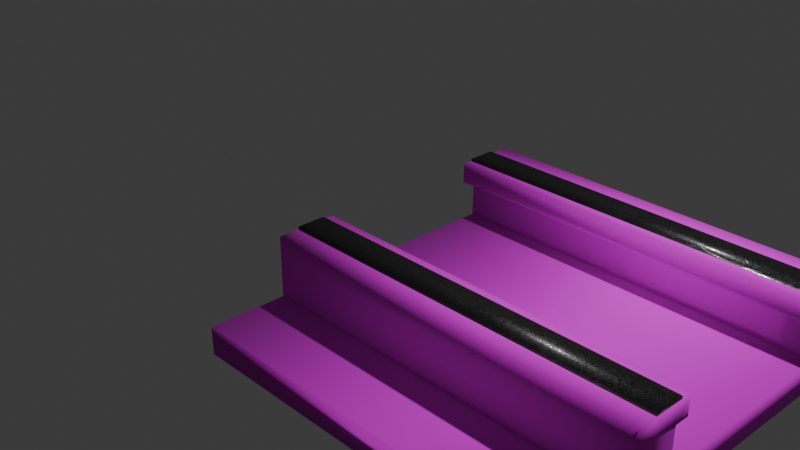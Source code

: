 # Source: track_wooden.blend  (saved by Blender 4.1.24; exported with 4.5.12 LTS)
import bpy
from mathutils import Matrix  # noqa: F401  (used for matrix-valued properties, if any)

bpy.ops.wm.read_factory_settings(use_empty=True)
scene = bpy.context.scene
scene.name = 'Scene'

# ---- collections
col_collection = bpy.data.collections.new('Collection'); scene.collection.children.link(col_collection)

# ---- images (referenced by path relative to the original .blend; pixels are not part of the script)
import os
ASSET_DIR = os.environ.get("B2B_ASSET_DIR", "")  # directory of the original .blend (textures are referenced by path, not embedded)
HERE = os.path.dirname(os.path.abspath(__file__))  # packed textures are extracted next to this script under _unpacked/

def load_image(name, relpath, width, height, colorspace="sRGB"):
    """Load a texture the original file referenced (path relative to the .blend, or extracted next to this script)."""
    p = next((c for c in (os.path.join(HERE, relpath), os.path.join(ASSET_DIR, relpath)) if relpath and os.path.exists(c)), "")
    if p:
        img = bpy.data.images.load(p, check_existing=True)
        img.name = name
    else:  # same state as the original file: an image datablock whose file is absent (Cycles renders it pink)
        img = bpy.data.images.new(name, width, height)
        img.source = "FILE"
        img.filepath = "//" + (relpath or name)
    img.colorspace_settings.name = colorspace
    return img
img_wooden_plank_texture_closeup_of_a_wall_floor_background_9974313 = load_image('wooden-plank-texture-closeup-of-a-wall-floor-background_9974313', 'wooden-plank-texture-closeup-of-a-wall-floor-background_9974313.png', 1024, 1024, 'sRGB')

# ---- materials (node trees are filled in below, after node groups)
mat_material_001 = bpy.data.materials.new('Material.001')
mat_material_001.use_transparent_shadow = False
mat_material_002 = bpy.data.materials.new('Material.002')
mat_material_002.use_transparent_shadow = False

# ---- material node trees
mat_material_001.use_nodes = True; mat_material_001.node_tree.nodes.clear()
_N = mat_material_001.node_tree.nodes; _L = mat_material_001.node_tree.links
n0 = _N.new('ShaderNodeBsdfPrincipled'); n0.name = 'Principled BSDF'; n0.location = (107, 278)
n0.inputs[2].default_value = 1.0
n1 = _N.new('ShaderNodeOutputMaterial'); n1.name = 'Material Output'; n1.location = (401, 277)
n2 = _N.new('ShaderNodeTexImage'); n2.name = 'Image Texture'; n2.location = (-179, 252)
n2.image = img_wooden_plank_texture_closeup_of_a_wall_floor_background_9974313
_L.new(n0.outputs[0], n1.inputs[0])
_L.new(n2.outputs[0], n0.inputs[0])
n1.is_active_output = True
mat_material_002.use_nodes = True; mat_material_002.node_tree.nodes.clear()
_N = mat_material_002.node_tree.nodes; _L = mat_material_002.node_tree.links
n0 = _N.new('ShaderNodeBsdfPrincipled'); n0.name = 'Principled BSDF'; n0.location = (10, 300)
n0.distribution = 'GGX'
n0.subsurface_method = 'BURLEY'
n0.inputs[0].default_value = (0.06301, 0.06301, 0.06301, 1.0)
n0.inputs[1].default_value = 0.8
n0.inputs[3].default_value = 1.45
n0.inputs[13].default_value = 0.8
n0.inputs[27].default_value = (0.0, 0.0, 0.0, 1.0)
n0.inputs[28].default_value = 1.0
n1 = _N.new('ShaderNodeOutputMaterial'); n1.name = 'Material Output'; n1.location = (300, 300)
n2 = _N.new('ShaderNodeBump'); n2.name = 'Bump'; n2.location = (-175, -196)
n2.invert = True
n2.inputs[0].default_value = 0.15
n2.inputs[1].default_value = 1.0
n2.inputs[2].default_value = 1.0
n3 = _N.new('ShaderNodeTexVoronoi'); n3.name = 'Voronoi Texture'; n3.location = (-629, -194)
n3.inputs[2].default_value = 8.0
n4 = _N.new('ShaderNodeValToRGB'); n4.name = 'ColorRamp'; n4.location = (-455, -191)
while len(n4.color_ramp.elements) > 1: n4.color_ramp.elements.remove(n4.color_ramp.elements[-1])
n4.color_ramp.elements[0].position = 0.0; n4.color_ramp.elements[0].color = (0.0, 0.0, 0.0, 1.0)
_e = n4.color_ramp.elements.new(1.0); _e.color = (1.0, 1.0, 1.0, 1.0)
n5 = _N.new('ShaderNodeTexNoise'); n5.name = 'Noise Texture'; n5.location = (-649, 371)
n5.inputs[2].default_value = 15.0
n6 = _N.new('ShaderNodeMix'); n6.name = 'Mix'; n6.location = (-455, 175)
n6.data_type = 'RGBA'
n7 = _N.new('ShaderNodeTexVoronoi'); n7.name = 'Voronoi Texture.001'; n7.location = (-653, 134)
n7.inputs[2].default_value = 350.0
n8 = _N.new('ShaderNodeValToRGB'); n8.name = 'ColorRamp.001'; n8.location = (-285, 178)
while len(n8.color_ramp.elements) > 1: n8.color_ramp.elements.remove(n8.color_ramp.elements[-1])
n8.color_ramp.elements[0].position = 0.2091; n8.color_ramp.elements[0].color = (0.0, 0.0, 0.0, 1.0)
_e = n8.color_ramp.elements.new(1.0); _e.color = (1.0, 1.0, 1.0, 1.0)
_L.new(n0.outputs[0], n1.inputs[0])
_L.new(n3.outputs[1], n4.inputs[0])
_L.new(n4.outputs[0], n2.inputs[3])
_L.new(n2.outputs[0], n0.inputs[5])
_L.new(n5.outputs[1], n6.inputs[6])
_L.new(n7.outputs[1], n6.inputs[7])
_L.new(n6.outputs[2], n8.inputs[0])
_L.new(n8.outputs[0], n0.inputs[2])
n1.is_active_output = True

# ---- world
world_world = bpy.data.worlds.new('World'); scene.world = world_world
world_world.use_nodes = True; world_world.node_tree.nodes.clear()
_N = world_world.node_tree.nodes; _L = world_world.node_tree.links
n0 = _N.new('ShaderNodeOutputWorld'); n0.name = 'World Output'; n0.location = (300, 300)
n1 = _N.new('ShaderNodeBackground'); n1.name = 'Background'; n1.location = (10, 300)
n1.inputs[0].default_value = (0.05088, 0.05088, 0.05088, 1.0)
_L.new(n1.outputs[0], n0.inputs[0])
n0.is_active_output = True
world_world.color = (0.05088, 0.05088, 0.05088)
world_world.use_sun_shadow = False
world_world.sun_shadow_jitter_overblur = 0.0

# ---- cameras
cam_camera = bpy.data.cameras.new('Camera')
cam_camera.clip_end = 100.0
cam_camera.ortho_scale = 7.314

# ---- lights
light_light = bpy.data.lights.new('Light', 'POINT')
light_light.transmission_factor = 0.0
light_light.energy = 1000.0
light_light.shadow_soft_size = 0.1
light_light.shadow_maximum_resolution = 0.006
light_light.use_absolute_resolution = True

# ---- meshes
me_plane = bpy.data.meshes.new('Plane')
me_plane.from_pydata([(-1.0, -1.533, -0.3759), (2.98, -1.533, -0.3759), (-1.0, -1.056, -0.3759), (2.98, -1.056, -0.3759), (-1.0, -1.533, -0.3174), (2.98, -1.533, -0.3174), (-1.0, -1.056, -0.3174), (2.98, -1.056, -0.3174), (-1.0, -1.056, -0.2678), (-1.0, -1.533, -0.2678), (2.98, -1.533, -0.2678), (2.98, -1.056, -0.2678), (-1.0, -1.056, -0.2017), (-1.0, -1.533, -0.2017), (2.98, -1.533, -0.2017), (2.98, -1.056, -0.2017), (-1.0, -1.056, -0.1228), (-1.0, -1.533, -0.1228), (2.98, -1.533, -0.1228), (2.98, -1.056, -0.1228), (-1.0, -1.056, -0.05667), (-1.0, -1.533, -0.05667), (2.98, -1.533, -0.05667), (2.98, -1.056, -0.05667), (-1.0, -1.056, 0.02982), (-1.0, -1.533, 0.02982), (2.98, -1.533, 0.02982), (2.98, -1.056, 0.02982), (-1.0, -0.9034, 0.09102), (-1.0, -1.533, 0.09102), (2.98, -1.533, 0.09102), (2.98, -0.9034, 0.09102), (2.98, -1.056, 0.05193), (2.98, -0.9034, 0.05444), (-1.0, -0.9034, 0.05444), (-1.0, -1.056, 0.05193), (-1.0, -0.9034, 0.2625), (-1.0, -1.533, 0.2625), (2.98, -1.533, 0.2625), (2.98, -0.9034, 0.2625), (-1.0, -1.014, 0.09102), (-1.0, -1.314, 0.09102), (2.98, -1.314, 0.09102), (2.98, -1.014, 0.09102), (-1.0, -1.014, 0.2625), (-1.0, -1.314, 0.2625), (2.98, -1.314, 0.2625), (2.98, -1.014, 0.2625), (-1.0, -1.014, 0.2625), (-1.0, -1.314, 0.2625), (2.98, -1.314, 0.2625), (2.98, -1.014, 0.2625), (-1.0, -1.014, 0.2896), (-1.0, -1.314, 0.2896), (2.98, -1.314, 0.2896), (2.98, -1.014, 0.2896), (-1.0, 1.533, -0.3759), (2.98, 1.533, -0.3759), (-1.0, 1.056, -0.3759), (2.98, 1.056, -0.3759), (-1.0, 1.533, -0.3174), (2.98, 1.533, -0.3174), (-1.0, 1.056, -0.3174), (2.98, 1.056, -0.3174), (-1.0, 1.056, -0.2678), (-1.0, 1.533, -0.2678), (2.98, 1.533, -0.2678), (2.98, 1.056, -0.2678), (-1.0, 1.056, -0.2017), (-1.0, 1.533, -0.2017), (2.98, 1.533, -0.2017), (2.98, 1.056, -0.2017), (-1.0, 1.056, -0.1228), (-1.0, 1.533, -0.1228), (2.98, 1.533, -0.1228), (2.98, 1.056, -0.1228), (-1.0, 1.056, -0.05667), (-1.0, 1.533, -0.05667), (2.98, 1.533, -0.05667), (2.98, 1.056, -0.05667), (-1.0, 1.056, 0.02982), (-1.0, 1.533, 0.02982), (2.98, 1.533, 0.02982), (2.98, 1.056, 0.02982), (-1.0, 0.9034, 0.09102), (-1.0, 1.533, 0.09102), (2.98, 1.533, 0.09102), (2.98, 0.9034, 0.09102), (2.98, 1.056, 0.05193), (2.98, 0.9034, 0.05444), (-1.0, 0.9034, 0.05444), (-1.0, 1.056, 0.05193), (-1.0, 0.9034, 0.2625), (-1.0, 1.533, 0.2625), (2.98, 1.533, 0.2625), (2.98, 0.9034, 0.2625), (-1.0, 1.014, 0.09102), (-1.0, 1.314, 0.09102), (2.98, 1.314, 0.09102), (2.98, 1.014, 0.09102), (-1.0, 1.014, 0.2625), (-1.0, 1.314, 0.2625), (2.98, 1.314, 0.2625), (2.98, 1.014, 0.2625), (-1.0, 1.014, 0.2625), (-1.0, 1.314, 0.2625), (2.98, 1.314, 0.2625), (2.98, 1.014, 0.2625), (-1.0, 1.014, 0.2896), (-1.0, 1.314, 0.2896), (2.98, 1.314, 0.2896), (2.98, 1.014, 0.2896)], [], [(0, 2, 3, 1), (6, 4, 9, 8), (1, 3, 7, 5), (2, 0, 4, 6), (3, 2, 6, 7), (0, 1, 5, 4), (11, 8, 12, 15), (7, 6, 8, 11), (4, 5, 10, 9), (5, 7, 11, 10), (14, 15, 19, 18), (9, 10, 14, 13), (10, 11, 15, 14), (8, 9, 13, 12), (19, 16, 20, 23), (12, 13, 17, 16), (15, 12, 16, 19), (13, 14, 18, 17), (21, 22, 26, 25), (17, 18, 22, 21), (18, 19, 23, 22), (16, 17, 21, 20), (26, 27, 32, 33, 31, 43, 42, 30), (22, 23, 27, 26), (20, 21, 25, 24), (23, 20, 24, 27), (43, 31, 39, 47), (24, 25, 29, 41, 40, 28, 34, 35), (33, 34, 28, 31), (25, 26, 30, 29), (27, 24, 35, 32), (32, 35, 34, 33), (44, 47, 39, 36), (41, 29, 37, 45), (31, 28, 36, 39), (29, 30, 38, 37), (28, 40, 44, 36), (40, 41, 45, 44), (37, 38, 46, 45), (45, 46, 50, 49), (30, 42, 46, 38), (42, 43, 47, 46), (48, 49, 53, 52), (47, 44, 48, 51), (46, 47, 51, 50), (44, 45, 49, 48), (53, 54, 55, 52), (51, 48, 52, 55), (50, 51, 55, 54), (49, 50, 54, 53), (56, 57, 59, 58), (62, 64, 65, 60), (57, 61, 63, 59), (58, 62, 60, 56), (59, 63, 62, 58), (56, 60, 61, 57), (67, 71, 68, 64), (63, 67, 64, 62), (60, 65, 66, 61), (61, 66, 67, 63), (70, 74, 75, 71), (65, 69, 70, 66), (66, 70, 71, 67), (64, 68, 69, 65), (75, 79, 76, 72), (68, 72, 73, 69), (71, 75, 72, 68), (69, 73, 74, 70), (77, 81, 82, 78), (73, 77, 78, 74), (74, 78, 79, 75), (72, 76, 77, 73), (82, 86, 98, 99, 87, 89, 88, 83), (78, 82, 83, 79), (76, 80, 81, 77), (79, 83, 80, 76), (99, 103, 95, 87), (80, 91, 90, 84, 96, 97, 85, 81), (89, 87, 84, 90), (81, 85, 86, 82), (83, 88, 91, 80), (88, 89, 90, 91), (100, 92, 95, 103), (97, 101, 93, 85), (87, 95, 92, 84), (85, 93, 94, 86), (84, 92, 100, 96), (96, 100, 101, 97), (93, 101, 102, 94), (101, 105, 106, 102), (86, 94, 102, 98), (98, 102, 103, 99), (104, 108, 109, 105), (103, 107, 104, 100), (102, 106, 107, 103), (100, 104, 105, 101), (109, 108, 111, 110), (107, 111, 108, 104), (106, 110, 111, 107), (105, 109, 110, 106)])
me_plane.polygons.foreach_set('use_smooth', [True] * 100)
me_plane.polygons.foreach_set('material_index', [0, 0, 0, 0, 0, 0, 0, 0, 0, 0, 0, 0, 0, 0, 0, 0, 0, 0, 0, 0, 0, 0, 0, 0, 0, 0, 0, 0, 0, 0, 0, 0, 0, 0, 0, 0, 0, 0, 0, 1, 0, 0, 1, 0, 0, 0, 1, 1, 1, 1, 0, 0, 0, 0, 0, 0, 0, 0, 0, 0, 0, 0, 0, 0, 0, 0, 0, 0, 0, 0, 0, 0, 0, 0, 0, 0, 0, 0, 0, 0, 0, 0, 0, 0, 0, 0, 0, 0, 0, 1, 0, 0, 1, 0, 0, 0, 1, 1, 1, 1])
_uv = me_plane.uv_layers.new(name='UVMap')
_uv.uv.foreach_set('vector', [0.0, 0.0, 0.0, 1.0, 1.0, 1.0, 1.0, 0.0, 0.0, 1.0, 0.0, 0.0, 0.0, 0.0, 0.0, 1.0, 8.485e-05, 8.49e-05, 0.4184, 8.49e-05, 0.4184, 0.09162, 8.485e-05, 0.09162, 0.0, 1.0, 0.0, 0.0, 0.0, 0.0, 0.0, 1.0, 1.048, 2.237, -0.0003041, 2.237, -0.0003041, 1.913, 1.048, 1.913, 0.9975, 0.9816, 0.006237, 0.9816, 0.006237, 0.8969, 0.9975, 0.8969, 1.048, 1.638, -0.0003041, 1.638, -0.0003041, 1.271, 1.048, 1.271, 1.048, 1.913, -0.0003041, 1.913, -0.0003041, 1.638, 1.048, 1.638, 0.9975, 0.8969, 0.006237, 0.8969, 0.006237, 0.825, 0.9975, 0.825, 8.485e-05, 0.09162, 0.4184, 0.09162, 0.4184, 0.1693, 8.485e-05, 0.1693, 8.485e-05, 0.2729, 0.4184, 0.2729, 0.4184, 0.3964, 8.485e-05, 0.3964, 0.9975, 0.825, 0.006237, 0.825, 0.006237, 0.7291, 0.9975, 0.7291, 8.485e-05, 0.1693, 0.4184, 0.1693, 0.4184, 0.2729, 8.485e-05, 0.2729, 0.0, 1.0, 0.0, 0.0, 0.0, 0.0, 0.0, 1.0, 1.048, 0.8342, -0.0003041, 0.8342, -0.0003041, 0.4676, 1.048, 0.4676, 0.0, 1.0, 0.0, 0.0, 0.0, 0.0, 0.0, 1.0, 1.048, 1.271, -0.0003041, 1.271, -0.0003041, 0.8342, 1.048, 0.8342, 0.9975, 0.7291, 0.006237, 0.7291, 0.006237, 0.6148, 0.9975, 0.6148, 0.9975, 0.519, 0.006237, 0.519, 0.006237, 0.3936, 0.9975, 0.3936, 0.9975, 0.6148, 0.006237, 0.6148, 0.006237, 0.519, 0.9975, 0.519, 8.485e-05, 0.3964, 0.4184, 0.3964, 0.4184, 0.5, 8.485e-05, 0.5, 0.0, 1.0, 0.0, 0.0, 0.0, 0.0, 0.0, 1.0, 8.485e-05, 0.6355, 0.4184, 0.6355, 0.4183, 0.6701, 0.5525, 0.674, 0.5525, 0.7313, 0.455, 0.7313, 0.192, 0.7313, 8.485e-05, 0.7313, 8.485e-05, 0.5, 0.4184, 0.5, 0.4184, 0.6355, 8.485e-05, 0.6355, 0.0, 1.0, 0.0, 0.0, 0.0, 0.0, 0.0, 1.0, 1.048, 0.4676, -0.0003041, 0.4676, -0.0003041, -0.0118, 1.048, -0.01181, 0.455, 0.7313, 0.5525, 0.7313, 0.5525, 0.9999, 0.455, 0.9999, 0.0, 1.0, 0.0, 0.0, 0.0, 0.0, 0.0, 0.3333, 0.0, 0.6667, 0.0, 1.0, 0.0, 1.0, 0.0, 1.0, 1.048, -0.9827, -0.0003041, -0.9827, -0.0003041, -1.186, 1.048, -1.186, 0.9975, 0.3936, 0.006237, 0.3936, 0.006237, 0.3049, 0.9975, 0.3049, 1.048, -0.01181, -0.0003041, -0.0118, -0.0003041, -0.1343, 1.048, -0.1343, 1.048, -0.1343, -0.0003041, -0.1343, -0.0003041, -0.9827, 1.048, -0.9827, -0.1229, 0.6667, 1.123, 0.6667, 1.123, 1.0, -0.1229, 1.0, 0.0, 0.3333, 0.0, 0.0, 0.0, 0.0, 0.0, 0.3333, 1.004, 0.4581, 0.0054, 0.4607, 0.0072, 0.664, 1.004, 0.6637, 0.9975, 0.3049, 0.006237, 0.3049, 0.006237, 0.05629, 0.9975, 0.05629, 0.0, 1.0, 0.0, 0.6667, 0.0, 0.6667, 0.0, 1.0, 0.0, 0.6667, 0.0, 0.3333, 0.0, 0.3333, 0.0, 0.6667, -0.1229, 0.0, 1.123, 0.0, 1.123, 0.3333, -0.1229, 0.3333, 0.0, 0.3333, 1.0, 0.3333, 1.0, 0.3333, 0.0, 0.3333, 8.485e-05, 0.7313, 0.192, 0.7313, 0.192, 0.9999, 8.485e-05, 0.9999, 0.192, 0.7313, 0.455, 0.7313, 0.455, 0.9999, 0.192, 0.9999, 0.09578, 7.231e-09, 0.09578, 0.07536, 0.08897, 0.07536, 0.08897, 6.717e-09, 1.0, 0.6667, 0.0, 0.6667, 0.0, 0.6667, 1.0, 0.6667, 1.0, 0.3333, 1.0, 0.6667, 1.0, 0.6667, 1.0, 0.3333, 0.0, 0.6667, 0.0, 0.3333, 0.0, 0.3333, 0.0, 0.6667, 1.436e-08, 1.0, 1.198e-07, 9.046e-15, 0.07536, 5.69e-09, 0.07536, 1.0, 0.08217, 6.203e-09, 0.08217, 1.0, 0.07536, 1.0, 0.07536, 5.69e-09, 0.09578, 0.07536, 0.09578, 0.1507, 0.08897, 0.1507, 0.08897, 0.07536, 0.08897, -8.259e-09, 0.08897, 1.0, 0.08217, 1.0, 0.08217, -8.773e-09, 0.0, 0.0, 1.0, 0.0, 1.0, 1.0, 0.0, 1.0, 0.0, 1.0, 0.0, 1.0, 0.0, 0.0, 0.0, 0.0, 8.485e-05, 8.49e-05, 8.485e-05, 0.09162, 0.4184, 0.09162, 0.4184, 8.49e-05, 0.0, 1.0, 0.0, 1.0, 0.0, 0.0, 0.0, 0.0, 1.048, 2.237, 1.048, 1.913, -0.0003041, 1.913, -0.0003041, 2.237, 0.9975, 0.9816, 0.9975, 0.8969, 0.006237, 0.8969, 0.006237, 0.9816, 1.048, 1.638, 1.048, 1.271, -0.0003041, 1.271, -0.0003041, 1.638, 1.048, 1.913, 1.048, 1.638, -0.0003041, 1.638, -0.0003041, 1.913, 0.9975, 0.8969, 0.9975, 0.825, 0.006237, 0.825, 0.006237, 0.8969, 8.485e-05, 0.09162, 8.485e-05, 0.1693, 0.4184, 0.1693, 0.4184, 0.09162, 8.485e-05, 0.2729, 8.485e-05, 0.3964, 0.4184, 0.3964, 0.4184, 0.2729, 0.9975, 0.825, 0.9975, 0.7291, 0.006237, 0.7291, 0.006237, 0.825, 8.485e-05, 0.1693, 8.485e-05, 0.2729, 0.4184, 0.2729, 0.4184, 0.1693, 0.0, 1.0, 0.0, 1.0, 0.0, 0.0, 0.0, 0.0, 1.048, 0.8342, 1.048, 0.4676, -0.0003041, 0.4676, -0.0003041, 0.8342, 0.0, 1.0, 0.0, 1.0, 0.0, 0.0, 0.0, 0.0, 1.048, 1.271, 1.048, 0.8342, -0.0003041, 0.8342, -0.0003041, 1.271, 0.9975, 0.7291, 0.9975, 0.6148, 0.006237, 0.6148, 0.006237, 0.7291, 0.9975, 0.519, 0.9975, 0.3936, 0.006237, 0.3936, 0.006237, 0.519, 0.9975, 0.6148, 0.9975, 0.519, 0.006237, 0.519, 0.006237, 0.6148, 8.485e-05, 0.3964, 8.485e-05, 0.5, 0.4184, 0.5, 0.4184, 0.3964, 0.0, 1.0, 0.0, 1.0, 0.0, 0.0, 0.0, 0.0, 8.485e-05, 0.6355, 8.485e-05, 0.7313, 0.192, 0.7313, 0.455, 0.7313, 0.5525, 0.7313, 0.5525, 0.674, 0.4183, 0.6701, 0.4184, 0.6355, 8.485e-05, 0.5, 8.485e-05, 0.6355, 0.4184, 0.6355, 0.4184, 0.5, 0.0, 1.0, 0.0, 1.0, 0.0, 0.0, 0.0, 0.0, 1.048, 0.4676, 1.048, -0.01181, -0.0003041, -0.0118, -0.0003041, 0.4676, 0.455, 0.7313, 0.455, 0.9999, 0.5525, 0.9999, 0.5525, 0.7313, 0.0, 1.0, 0.0, 1.0, 0.0, 1.0, 0.0, 1.0, 0.0, 0.6667, 0.0, 0.3333, 0.0, 0.0, 0.0, 0.0, 1.048, -0.9827, 1.048, -1.186, -0.0003041, -1.186, -0.0003041, -0.9827, 0.9975, 0.3936, 0.9975, 0.3049, 0.006237, 0.3049, 0.006237, 0.3936, 1.048, -0.01181, 1.048, -0.1343, -0.0003041, -0.1343, -0.0003041, -0.0118, 1.048, -0.1343, 1.048, -0.9827, -0.0003041, -0.9827, -0.0003041, -0.1343, -0.1229, 0.6667, -0.1229, 1.0, 1.123, 1.0, 1.123, 0.6667, 0.0, 0.3333, 0.0, 0.3333, 0.0, 0.0, 0.0, 0.0, 1.004, 0.4581, 1.004, 0.6637, 0.0072, 0.664, 0.0054, 0.4607, 0.9975, 0.3049, 0.9975, 0.05629, 0.006237, 0.05629, 0.006237, 0.3049, 0.0, 1.0, 0.0, 1.0, 0.0, 0.6667, 0.0, 0.6667, 0.0, 0.6667, 0.0, 0.6667, 0.0, 0.3333, 0.0, 0.3333, -0.1229, 0.0, -0.1229, 0.3333, 1.123, 0.3333, 1.123, 0.0, 0.0, 0.3333, 0.0, 0.3333, 1.0, 0.3333, 1.0, 0.3333, 8.485e-05, 0.7313, 8.485e-05, 0.9999, 0.192, 0.9999, 0.192, 0.7313, 0.192, 0.7313, 0.192, 0.9999, 0.455, 0.9999, 0.455, 0.7313, 0.09578, 7.231e-09, 0.08897, 6.717e-09, 0.08897, 0.07536, 0.09578, 0.07536, 1.0, 0.6667, 1.0, 0.6667, 0.0, 0.6667, 0.0, 0.6667, 1.0, 0.3333, 1.0, 0.3333, 1.0, 0.6667, 1.0, 0.6667, 0.0, 0.6667, 0.0, 0.6667, 0.0, 0.3333, 0.0, 0.3333, 1.436e-08, 1.0, 0.07536, 1.0, 0.07536, 5.69e-09, 1.198e-07, 9.046e-15, 0.08217, 6.203e-09, 0.07536, 5.69e-09, 0.07536, 1.0, 0.08217, 1.0, 0.09578, 0.07536, 0.08897, 0.07536, 0.08897, 0.1507, 0.09578, 0.1507, 0.08897, -8.259e-09, 0.08217, -8.773e-09, 0.08217, 1.0, 0.08897, 1.0])
me_plane.materials.append(mat_material_001)
me_plane.materials.append(mat_material_002)
me_plane.update()
me_cube_001 = bpy.data.meshes.new('Cube.001')
me_cube_001.from_pydata([(-2.897, -1.0, -0.501), (-2.897, -1.0, 1.0), (-2.897, 1.0, -0.501), (-2.897, 1.0, 1.0), (18.11, -1.0, -0.501), (18.11, -1.0, 1.0), (18.11, 1.0, -0.501), (18.11, 1.0, 1.0)], [], [(0, 1, 3, 2), (2, 3, 7, 6), (6, 7, 5, 4), (4, 5, 1, 0), (2, 6, 4, 0), (7, 3, 1, 5)])
me_cube_001.polygons.foreach_set('use_smooth', [True] * 6)
_uv = me_cube_001.uv_layers.new(name='UVMap')
_uv.uv.foreach_set('vector', [0.1866, 0.09519, 0.2266, 0.09519, 0.2266, 0.0, 0.1866, 0.0, 0.1066, 1.0, 0.1466, 1.0, 0.1466, 3.311e-08, 0.1066, 1.656e-08, 0.2855, 0.5371, 0.2855, 0.3912, 0.7757, 0.3912, 0.7757, 0.5371, 0.1466, 1.656e-08, 0.1866, 3.311e-08, 0.1866, 1.0, 0.1466, 1.0, 0.0533, 1.0, 0.0533, 3.311e-08, 6.623e-08, 1.656e-08, 1.656e-08, 1.0, 0.6679, 0.07457, 0.6679, 0.919, 0.3271, 0.919, 0.3271, 0.07457])
me_cube_001.materials.append(mat_material_001)
me_cube_001.update()

# ---- objects
ob_light = bpy.data.objects.new('Light', light_light)
ob_camera = bpy.data.objects.new('Camera', cam_camera)
ob_empty = bpy.data.objects.new('Empty', None)
ob_plane = bpy.data.objects.new('Plane', me_plane)
ob_cube = bpy.data.objects.new('Cube', me_cube_001)

# ---- transforms, parenting, visibility, modifiers, constraints
ob_light.location = (4.076, 1.005, 5.904)
ob_light.rotation_euler = (0.6503, 0.05522, 1.866)
ob_light.lock_rotations_4d = False
ob_light.empty_display_type = 'ARROWS'
ob_light.color = (0.0, 0.0, 0.0, 0.0)
ob_light.lineart.crease_threshold = 0.0
ob_camera.location = (7.359, -6.926, 4.958)
ob_camera.rotation_euler = (1.109, 0.0, 0.8149)
ob_camera.lock_rotations_4d = False
ob_camera.empty_display_type = 'ARROWS'
ob_camera.color = (0.0, 0.0, 0.0, 0.0)
ob_camera.display_type = 'WIRE'
ob_camera.lineart.crease_threshold = 0.0
ob_empty.location = (0.0, 0.0, 0.0)
ob_empty.rotation_euler = (-4.712, 0.0, 1.571)
ob_empty.empty_display_type = 'IMAGE'
ob_empty.empty_display_size = 5.0
ob_plane.location = (1.01, 0.02431, 0.06823)
ob_cube.location = (0.559, 0.01367, -0.488)
ob_cube.scale = (0.1894, 2.334, 0.1894)

# ---- collection membership
col_collection.objects.link(ob_light)
col_collection.objects.link(ob_camera)
col_collection.objects.link(ob_empty)
col_collection.objects.link(ob_plane)
col_collection.objects.link(ob_cube)

# ---- scene / render settings (as saved in the file)
scene.camera = ob_camera
scene.frame_start = 1; scene.frame_end = 250; scene.frame_set(1)
scene.render.engine = 'BLENDER_EEVEE_NEXT'
scene.cycles.sampling_pattern = 'TABULATED_SOBOL'
scene.eevee.ray_tracing_options.trace_max_roughness = 0.0
bpy.context.view_layer.update()
